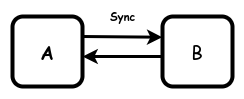

The diagram above was exported from draw.io. Its source (the exported page's mxGraphModel, read from the mxfile embedded in the PNG):
<mxGraphModel dx="-276" dy="-771" grid="1" gridSize="10" guides="1" tooltips="1" connect="1" arrows="1" fold="1" page="1" pageScale="1" pageWidth="850" pageHeight="1100" math="0" shadow="0">
  <root>
    <mxCell id="0" />
    <mxCell id="1" parent="0" />
    <mxCell id="-796bnsonyil36bw7T9F-4" value="&lt;b style=&quot;font-size: 18px;&quot;&gt;A&lt;/b&gt;" style="rounded=1;whiteSpace=wrap;html=1;strokeWidth=4;fontFamily=Comic Sans MS;fontSize=18;" parent="1" vertex="1">
      <mxGeometry x="1210" y="1290" width="70" height="70" as="geometry" />
    </mxCell>
    <mxCell id="-796bnsonyil36bw7T9F-10" value="Sync" style="endArrow=none;startArrow=classic;html=1;rounded=0;strokeWidth=3;endFill=0;fontFamily=Comic Sans MS;fontStyle=1;exitX=-0.003;exitY=0.296;exitDx=0;exitDy=0;exitPerimeter=0;" parent="1" source="0vvoJ8E70u3MOnJrSFC9-1" edge="1">
      <mxGeometry y="-20" width="50" height="50" relative="1" as="geometry">
        <mxPoint x="1360" y="1310" as="sourcePoint" />
        <mxPoint x="1280" y="1310" as="targetPoint" />
        <mxPoint as="offset" />
      </mxGeometry>
    </mxCell>
    <mxCell id="0vvoJ8E70u3MOnJrSFC9-1" value="B" style="rounded=1;whiteSpace=wrap;html=1;strokeWidth=4;fontFamily=Comic Sans MS;fontSize=18;" parent="1" vertex="1">
      <mxGeometry x="1360" y="1290" width="70" height="70" as="geometry" />
    </mxCell>
    <mxCell id="giDKyB4USxerwMK8YWFv-1" value="" style="endArrow=none;startArrow=classic;html=1;rounded=0;strokeWidth=3;endFill=0;fontFamily=Comic Sans MS;fontStyle=1;entryX=0;entryY=0.75;entryDx=0;entryDy=0;exitX=1;exitY=0.75;exitDx=0;exitDy=0;" edge="1" parent="1">
      <mxGeometry y="-20" width="50" height="50" relative="1" as="geometry">
        <mxPoint x="1280" y="1330" as="sourcePoint" />
        <mxPoint x="1360" y="1330" as="targetPoint" />
        <mxPoint as="offset" />
      </mxGeometry>
    </mxCell>
  </root>
</mxGraphModel>